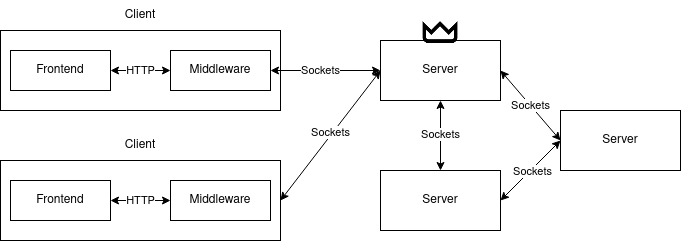

The diagram above was exported from draw.io. Its source (the exported page's mxGraphModel, read from the mxfile embedded in the PNG):
<mxGraphModel dx="956" dy="574" grid="1" gridSize="10" guides="1" tooltips="1" connect="1" arrows="1" fold="1" page="1" pageScale="1" pageWidth="850" pageHeight="1100" math="0" shadow="0">
  <root>
    <mxCell id="0" />
    <mxCell id="1" parent="0" />
    <mxCell id="u3OevRGhp7vR3NJqmnwb-1" value="Server" style="rounded=0;whiteSpace=wrap;html=1;" vertex="1" parent="1">
      <mxGeometry x="440" y="90" width="120" height="60" as="geometry" />
    </mxCell>
    <mxCell id="u3OevRGhp7vR3NJqmnwb-2" value="Server" style="rounded=0;whiteSpace=wrap;html=1;" vertex="1" parent="1">
      <mxGeometry x="440" y="220" width="120" height="60" as="geometry" />
    </mxCell>
    <mxCell id="u3OevRGhp7vR3NJqmnwb-3" value="Server" style="rounded=0;whiteSpace=wrap;html=1;" vertex="1" parent="1">
      <mxGeometry x="620" y="160" width="120" height="60" as="geometry" />
    </mxCell>
    <mxCell id="u3OevRGhp7vR3NJqmnwb-4" value="" style="shape=image;html=1;verticalAlign=top;verticalLabelPosition=bottom;labelBackgroundColor=#ffffff;imageAspect=0;aspect=fixed;image=https://cdn2.iconfinder.com/data/icons/css-vol-1/24/crown-128.png" vertex="1" parent="1">
      <mxGeometry x="478" y="60" width="44" height="44" as="geometry" />
    </mxCell>
    <mxCell id="u3OevRGhp7vR3NJqmnwb-5" value="" style="rounded=0;whiteSpace=wrap;html=1;" vertex="1" parent="1">
      <mxGeometry x="60" y="80" width="280" height="80" as="geometry" />
    </mxCell>
    <mxCell id="u3OevRGhp7vR3NJqmnwb-7" value="Client" style="text;html=1;strokeColor=none;fillColor=none;align=center;verticalAlign=middle;whiteSpace=wrap;rounded=0;" vertex="1" parent="1">
      <mxGeometry x="170" y="50" width="60" height="30" as="geometry" />
    </mxCell>
    <mxCell id="u3OevRGhp7vR3NJqmnwb-8" value="Frontend" style="rounded=0;whiteSpace=wrap;html=1;" vertex="1" parent="1">
      <mxGeometry x="70" y="100" width="100" height="40" as="geometry" />
    </mxCell>
    <mxCell id="u3OevRGhp7vR3NJqmnwb-9" value="Middleware" style="rounded=0;whiteSpace=wrap;html=1;" vertex="1" parent="1">
      <mxGeometry x="230" y="100" width="100" height="40" as="geometry" />
    </mxCell>
    <mxCell id="u3OevRGhp7vR3NJqmnwb-10" value="" style="endArrow=classic;startArrow=classic;html=1;rounded=0;exitX=1;exitY=0.5;exitDx=0;exitDy=0;" edge="1" parent="1" source="u3OevRGhp7vR3NJqmnwb-8">
      <mxGeometry width="50" height="50" relative="1" as="geometry">
        <mxPoint x="180" y="170" as="sourcePoint" />
        <mxPoint x="230" y="120" as="targetPoint" />
      </mxGeometry>
    </mxCell>
    <mxCell id="u3OevRGhp7vR3NJqmnwb-11" value="HTTP" style="edgeLabel;html=1;align=center;verticalAlign=middle;resizable=0;points=[];" vertex="1" connectable="0" parent="u3OevRGhp7vR3NJqmnwb-10">
      <mxGeometry x="-0.3667" y="-1" relative="1" as="geometry">
        <mxPoint x="11" y="-1" as="offset" />
      </mxGeometry>
    </mxCell>
    <mxCell id="u3OevRGhp7vR3NJqmnwb-12" value="" style="rounded=0;whiteSpace=wrap;html=1;" vertex="1" parent="1">
      <mxGeometry x="60" y="210" width="280" height="80" as="geometry" />
    </mxCell>
    <mxCell id="u3OevRGhp7vR3NJqmnwb-13" value="Client" style="text;html=1;strokeColor=none;fillColor=none;align=center;verticalAlign=middle;whiteSpace=wrap;rounded=0;" vertex="1" parent="1">
      <mxGeometry x="170" y="180" width="60" height="30" as="geometry" />
    </mxCell>
    <mxCell id="u3OevRGhp7vR3NJqmnwb-14" value="Frontend" style="rounded=0;whiteSpace=wrap;html=1;" vertex="1" parent="1">
      <mxGeometry x="70" y="230" width="100" height="40" as="geometry" />
    </mxCell>
    <mxCell id="u3OevRGhp7vR3NJqmnwb-15" value="Middleware" style="rounded=0;whiteSpace=wrap;html=1;" vertex="1" parent="1">
      <mxGeometry x="230" y="230" width="100" height="40" as="geometry" />
    </mxCell>
    <mxCell id="u3OevRGhp7vR3NJqmnwb-16" value="" style="endArrow=classic;startArrow=classic;html=1;rounded=0;exitX=1;exitY=0.5;exitDx=0;exitDy=0;" edge="1" parent="1" source="u3OevRGhp7vR3NJqmnwb-14">
      <mxGeometry width="50" height="50" relative="1" as="geometry">
        <mxPoint x="180" y="300" as="sourcePoint" />
        <mxPoint x="230" y="250" as="targetPoint" />
      </mxGeometry>
    </mxCell>
    <mxCell id="u3OevRGhp7vR3NJqmnwb-17" value="HTTP" style="edgeLabel;html=1;align=center;verticalAlign=middle;resizable=0;points=[];" vertex="1" connectable="0" parent="u3OevRGhp7vR3NJqmnwb-16">
      <mxGeometry x="-0.3667" y="-1" relative="1" as="geometry">
        <mxPoint x="11" y="-1" as="offset" />
      </mxGeometry>
    </mxCell>
    <mxCell id="u3OevRGhp7vR3NJqmnwb-18" value="Soc" style="endArrow=classic;startArrow=classic;html=1;rounded=0;entryX=0;entryY=0.5;entryDx=0;entryDy=0;" edge="1" parent="1" target="u3OevRGhp7vR3NJqmnwb-1">
      <mxGeometry width="50" height="50" relative="1" as="geometry">
        <mxPoint x="330" y="120" as="sourcePoint" />
        <mxPoint x="380" y="70" as="targetPoint" />
      </mxGeometry>
    </mxCell>
    <mxCell id="u3OevRGhp7vR3NJqmnwb-19" value="Sockets" style="edgeLabel;html=1;align=center;verticalAlign=middle;resizable=0;points=[];" vertex="1" connectable="0" parent="u3OevRGhp7vR3NJqmnwb-18">
      <mxGeometry x="-0.2364" y="2" relative="1" as="geometry">
        <mxPoint x="8" y="2" as="offset" />
      </mxGeometry>
    </mxCell>
    <mxCell id="u3OevRGhp7vR3NJqmnwb-20" value="" style="endArrow=classic;startArrow=classic;html=1;rounded=0;exitX=1;exitY=0.5;exitDx=0;exitDy=0;" edge="1" parent="1" source="u3OevRGhp7vR3NJqmnwb-12">
      <mxGeometry width="50" height="50" relative="1" as="geometry">
        <mxPoint x="390" y="290" as="sourcePoint" />
        <mxPoint x="440" y="120" as="targetPoint" />
      </mxGeometry>
    </mxCell>
    <mxCell id="u3OevRGhp7vR3NJqmnwb-21" value="Sockets" style="edgeLabel;html=1;align=center;verticalAlign=middle;resizable=0;points=[];" vertex="1" connectable="0" parent="u3OevRGhp7vR3NJqmnwb-20">
      <mxGeometry x="-0.2" relative="1" as="geometry">
        <mxPoint x="10" y="-17" as="offset" />
      </mxGeometry>
    </mxCell>
    <mxCell id="u3OevRGhp7vR3NJqmnwb-22" value="" style="endArrow=classic;startArrow=classic;html=1;rounded=0;exitX=0.5;exitY=0;exitDx=0;exitDy=0;" edge="1" parent="1" source="u3OevRGhp7vR3NJqmnwb-2">
      <mxGeometry width="50" height="50" relative="1" as="geometry">
        <mxPoint x="450" y="200" as="sourcePoint" />
        <mxPoint x="500" y="150" as="targetPoint" />
      </mxGeometry>
    </mxCell>
    <mxCell id="u3OevRGhp7vR3NJqmnwb-23" value="Sockets" style="edgeLabel;html=1;align=center;verticalAlign=middle;resizable=0;points=[];" vertex="1" connectable="0" parent="u3OevRGhp7vR3NJqmnwb-22">
      <mxGeometry x="0.3143" y="-2" relative="1" as="geometry">
        <mxPoint x="-2" y="10" as="offset" />
      </mxGeometry>
    </mxCell>
    <mxCell id="u3OevRGhp7vR3NJqmnwb-24" value="S" style="endArrow=classic;startArrow=classic;html=1;rounded=0;entryX=0;entryY=0.5;entryDx=0;entryDy=0;" edge="1" parent="1" target="u3OevRGhp7vR3NJqmnwb-3">
      <mxGeometry width="50" height="50" relative="1" as="geometry">
        <mxPoint x="560" y="120" as="sourcePoint" />
        <mxPoint x="610" y="70" as="targetPoint" />
      </mxGeometry>
    </mxCell>
    <mxCell id="u3OevRGhp7vR3NJqmnwb-25" value="Sockets" style="edgeLabel;html=1;align=center;verticalAlign=middle;resizable=0;points=[];" vertex="1" connectable="0" parent="u3OevRGhp7vR3NJqmnwb-24">
      <mxGeometry x="0.1553" y="-1" relative="1" as="geometry">
        <mxPoint x="-4" y="-6" as="offset" />
      </mxGeometry>
    </mxCell>
    <mxCell id="u3OevRGhp7vR3NJqmnwb-26" value="" style="endArrow=classic;startArrow=classic;html=1;rounded=0;" edge="1" parent="1">
      <mxGeometry width="50" height="50" relative="1" as="geometry">
        <mxPoint x="560" y="250" as="sourcePoint" />
        <mxPoint x="620" y="190" as="targetPoint" />
      </mxGeometry>
    </mxCell>
    <mxCell id="u3OevRGhp7vR3NJqmnwb-27" value="Sockets" style="edgeLabel;html=1;align=center;verticalAlign=middle;resizable=0;points=[];" vertex="1" connectable="0" parent="u3OevRGhp7vR3NJqmnwb-26">
      <mxGeometry x="-0.2167" y="-4" relative="1" as="geometry">
        <mxPoint x="5" y="-9" as="offset" />
      </mxGeometry>
    </mxCell>
  </root>
</mxGraphModel>